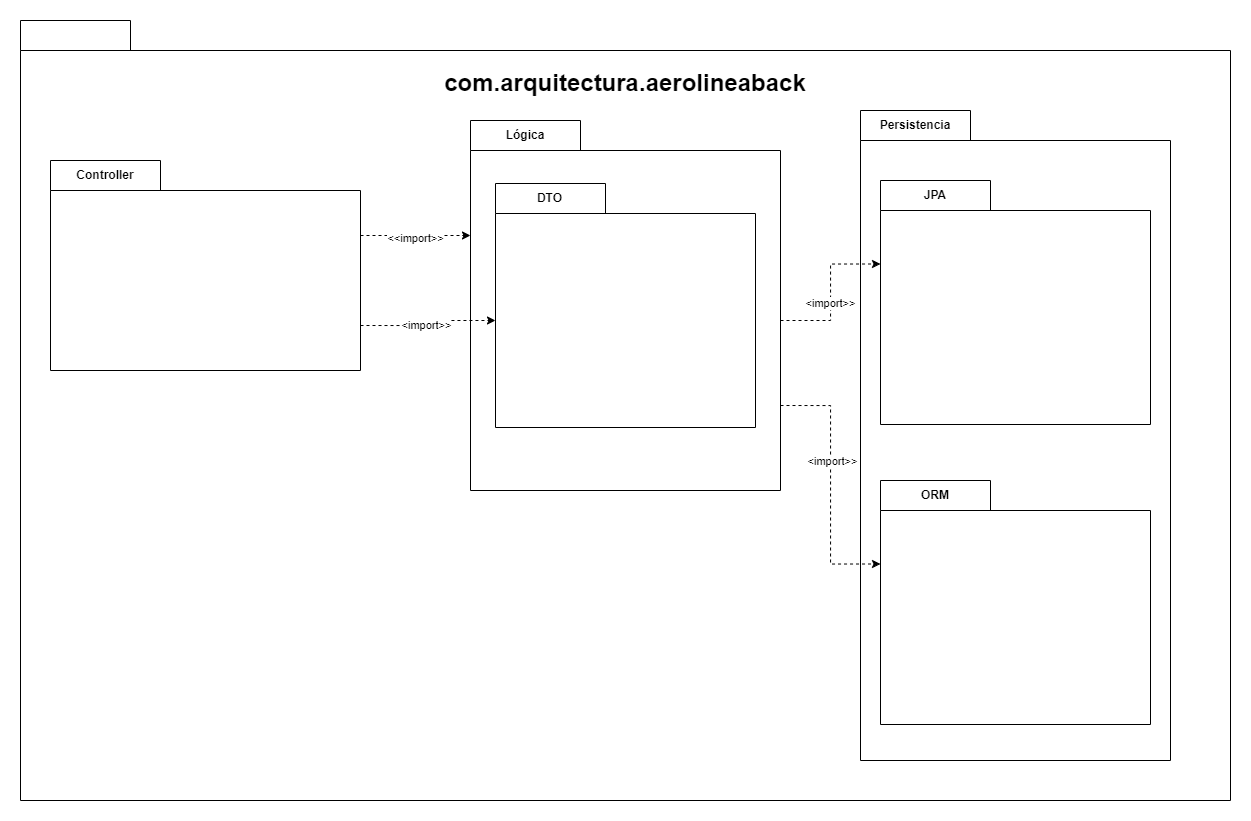

The diagram above was exported from draw.io. Its source (the exported page's mxGraphModel, read from the mxfile embedded in the PNG):
<mxGraphModel dx="1687" dy="908" grid="1" gridSize="10" guides="1" tooltips="1" connect="1" arrows="1" fold="1" page="0" pageScale="1" pageWidth="1600" pageHeight="900" background="none" math="0" shadow="0">
  <root>
    <mxCell id="0" />
    <mxCell id="1" parent="0" />
    <mxCell id="iKyERi_D2OSdJN1ciDJ--1" value="" style="shape=folder;fontStyle=1;tabWidth=110;tabHeight=30;tabPosition=left;html=1;boundedLbl=1;labelInHeader=1;container=1;collapsible=0;whiteSpace=wrap;" parent="1" vertex="1">
      <mxGeometry x="270" y="40" width="1210" height="780" as="geometry" />
    </mxCell>
    <mxCell id="iKyERi_D2OSdJN1ciDJ--2" value="&lt;b&gt;&lt;font style=&quot;font-size: 24px;&quot;&gt;com.arquitectura.aerolineaback&lt;/font&gt;&lt;/b&gt;" style="html=1;strokeColor=none;resizeWidth=1;resizeHeight=1;fillColor=none;part=1;connectable=0;allowArrows=0;deletable=0;whiteSpace=wrap;" parent="iKyERi_D2OSdJN1ciDJ--1" vertex="1">
      <mxGeometry width="1210" height="66.10169491525423" relative="1" as="geometry">
        <mxPoint y="30" as="offset" />
      </mxGeometry>
    </mxCell>
    <mxCell id="iKyERi_D2OSdJN1ciDJ--4" value="Controller" style="shape=folder;fontStyle=1;tabWidth=110;tabHeight=30;tabPosition=left;html=1;boundedLbl=1;labelInHeader=1;container=1;collapsible=0;whiteSpace=wrap;" parent="iKyERi_D2OSdJN1ciDJ--1" vertex="1">
      <mxGeometry x="30" y="140" width="310" height="210" as="geometry" />
    </mxCell>
    <mxCell id="iKyERi_D2OSdJN1ciDJ--5" value="" style="html=1;strokeColor=none;resizeWidth=1;resizeHeight=1;fillColor=none;part=1;connectable=0;allowArrows=0;deletable=0;whiteSpace=wrap;" parent="iKyERi_D2OSdJN1ciDJ--4" vertex="1">
      <mxGeometry width="310" height="17.796610169491526" relative="1" as="geometry">
        <mxPoint y="30" as="offset" />
      </mxGeometry>
    </mxCell>
    <mxCell id="iKyERi_D2OSdJN1ciDJ--6" value="Lógica" style="shape=folder;fontStyle=1;tabWidth=110;tabHeight=30;tabPosition=left;html=1;boundedLbl=1;labelInHeader=1;container=1;collapsible=0;whiteSpace=wrap;" parent="iKyERi_D2OSdJN1ciDJ--1" vertex="1">
      <mxGeometry x="450" y="100" width="310" height="370" as="geometry" />
    </mxCell>
    <mxCell id="iKyERi_D2OSdJN1ciDJ--7" value="" style="html=1;strokeColor=none;resizeWidth=1;resizeHeight=1;fillColor=none;part=1;connectable=0;allowArrows=0;deletable=0;whiteSpace=wrap;" parent="iKyERi_D2OSdJN1ciDJ--6" vertex="1">
      <mxGeometry width="310" height="31.355932203389834" relative="1" as="geometry">
        <mxPoint y="30" as="offset" />
      </mxGeometry>
    </mxCell>
    <mxCell id="iKyERi_D2OSdJN1ciDJ--10" value="DTO" style="shape=folder;fontStyle=1;tabWidth=110;tabHeight=30;tabPosition=left;html=1;boundedLbl=1;labelInHeader=1;container=1;collapsible=0;whiteSpace=wrap;" parent="iKyERi_D2OSdJN1ciDJ--6" vertex="1">
      <mxGeometry x="25" y="63" width="260" height="244" as="geometry" />
    </mxCell>
    <mxCell id="iKyERi_D2OSdJN1ciDJ--11" value="&lt;div&gt;&lt;br&gt;&lt;/div&gt;&lt;div&gt;&lt;br&gt;&lt;/div&gt;" style="html=1;strokeColor=none;resizeWidth=1;resizeHeight=1;fillColor=none;part=1;connectable=0;allowArrows=0;deletable=0;whiteSpace=wrap;" parent="iKyERi_D2OSdJN1ciDJ--10" vertex="1">
      <mxGeometry width="260" height="170.8" relative="1" as="geometry">
        <mxPoint y="30" as="offset" />
      </mxGeometry>
    </mxCell>
    <mxCell id="iKyERi_D2OSdJN1ciDJ--8" value="Persistencia" style="shape=folder;fontStyle=1;tabWidth=110;tabHeight=30;tabPosition=left;html=1;boundedLbl=1;labelInHeader=1;container=1;collapsible=0;whiteSpace=wrap;" parent="iKyERi_D2OSdJN1ciDJ--1" vertex="1">
      <mxGeometry x="840" y="90" width="310" height="650" as="geometry" />
    </mxCell>
    <mxCell id="iKyERi_D2OSdJN1ciDJ--9" value="" style="html=1;strokeColor=none;resizeWidth=1;resizeHeight=1;fillColor=none;part=1;connectable=0;allowArrows=0;deletable=0;whiteSpace=wrap;" parent="iKyERi_D2OSdJN1ciDJ--8" vertex="1">
      <mxGeometry width="310" height="55.08474576271187" relative="1" as="geometry">
        <mxPoint y="30" as="offset" />
      </mxGeometry>
    </mxCell>
    <mxCell id="iKyERi_D2OSdJN1ciDJ--49" value="ORM" style="shape=folder;fontStyle=1;tabWidth=110;tabHeight=30;tabPosition=left;html=1;boundedLbl=1;labelInHeader=1;container=1;collapsible=0;whiteSpace=wrap;" parent="iKyERi_D2OSdJN1ciDJ--8" vertex="1">
      <mxGeometry x="20" y="370" width="270" height="244" as="geometry" />
    </mxCell>
    <mxCell id="iKyERi_D2OSdJN1ciDJ--50" value="&lt;div&gt;&lt;br&gt;&lt;/div&gt;&lt;div&gt;&lt;br&gt;&lt;/div&gt;" style="html=1;strokeColor=none;resizeWidth=1;resizeHeight=1;fillColor=none;part=1;connectable=0;allowArrows=0;deletable=0;whiteSpace=wrap;" parent="iKyERi_D2OSdJN1ciDJ--49" vertex="1">
      <mxGeometry width="270" height="170.8" relative="1" as="geometry">
        <mxPoint y="30" as="offset" />
      </mxGeometry>
    </mxCell>
    <mxCell id="iKyERi_D2OSdJN1ciDJ--15" value="JPA" style="shape=folder;fontStyle=1;tabWidth=110;tabHeight=30;tabPosition=left;html=1;boundedLbl=1;labelInHeader=1;container=1;collapsible=0;whiteSpace=wrap;" parent="iKyERi_D2OSdJN1ciDJ--8" vertex="1">
      <mxGeometry x="20" y="70" width="270" height="244" as="geometry" />
    </mxCell>
    <mxCell id="iKyERi_D2OSdJN1ciDJ--16" value="&lt;div&gt;&lt;br&gt;&lt;/div&gt;&lt;div&gt;&lt;br&gt;&lt;/div&gt;" style="html=1;strokeColor=none;resizeWidth=1;resizeHeight=1;fillColor=none;part=1;connectable=0;allowArrows=0;deletable=0;whiteSpace=wrap;" parent="iKyERi_D2OSdJN1ciDJ--15" vertex="1">
      <mxGeometry width="270" height="170.8" relative="1" as="geometry">
        <mxPoint y="30" as="offset" />
      </mxGeometry>
    </mxCell>
    <mxCell id="qwvh4YJOJLdgXXm_6AOp-1" style="edgeStyle=orthogonalEdgeStyle;rounded=0;orthogonalLoop=1;jettySize=auto;html=1;exitX=0.5;exitY=1;exitDx=0;exitDy=0;exitPerimeter=0;" edge="1" parent="iKyERi_D2OSdJN1ciDJ--1" source="iKyERi_D2OSdJN1ciDJ--4" target="iKyERi_D2OSdJN1ciDJ--4">
      <mxGeometry relative="1" as="geometry" />
    </mxCell>
    <mxCell id="qwvh4YJOJLdgXXm_6AOp-4" style="edgeStyle=orthogonalEdgeStyle;rounded=0;orthogonalLoop=1;jettySize=auto;html=1;exitX=0;exitY=0;exitDx=310;exitDy=165;exitPerimeter=0;entryX=0;entryY=0;entryDx=0;entryDy=137;entryPerimeter=0;dashed=1;" edge="1" parent="iKyERi_D2OSdJN1ciDJ--1" source="iKyERi_D2OSdJN1ciDJ--4" target="iKyERi_D2OSdJN1ciDJ--10">
      <mxGeometry relative="1" as="geometry" />
    </mxCell>
    <mxCell id="qwvh4YJOJLdgXXm_6AOp-11" value="&amp;lt;import&amp;gt;&amp;gt;" style="edgeLabel;html=1;align=center;verticalAlign=middle;resizable=0;points=[];" vertex="1" connectable="0" parent="qwvh4YJOJLdgXXm_6AOp-4">
      <mxGeometry x="-0.0673" y="1" relative="1" as="geometry">
        <mxPoint as="offset" />
      </mxGeometry>
    </mxCell>
    <mxCell id="qwvh4YJOJLdgXXm_6AOp-5" style="edgeStyle=orthogonalEdgeStyle;rounded=0;orthogonalLoop=1;jettySize=auto;html=1;exitX=0;exitY=0;exitDx=310;exitDy=75;exitPerimeter=0;entryX=0;entryY=0;entryDx=0;entryDy=115;entryPerimeter=0;dashed=1;" edge="1" parent="iKyERi_D2OSdJN1ciDJ--1" source="iKyERi_D2OSdJN1ciDJ--4" target="iKyERi_D2OSdJN1ciDJ--6">
      <mxGeometry relative="1" as="geometry" />
    </mxCell>
    <mxCell id="qwvh4YJOJLdgXXm_6AOp-10" value="&amp;lt;&amp;lt;import&amp;gt;&amp;gt;" style="edgeLabel;html=1;align=center;verticalAlign=middle;resizable=0;points=[];" vertex="1" connectable="0" parent="qwvh4YJOJLdgXXm_6AOp-5">
      <mxGeometry x="-0.0208" y="-2" relative="1" as="geometry">
        <mxPoint as="offset" />
      </mxGeometry>
    </mxCell>
    <mxCell id="qwvh4YJOJLdgXXm_6AOp-6" style="edgeStyle=orthogonalEdgeStyle;rounded=0;orthogonalLoop=1;jettySize=auto;html=1;exitX=0;exitY=0;exitDx=310;exitDy=200;exitPerimeter=0;entryX=0;entryY=0;entryDx=0;entryDy=83.5;entryPerimeter=0;dashed=1;" edge="1" parent="iKyERi_D2OSdJN1ciDJ--1" source="iKyERi_D2OSdJN1ciDJ--6" target="iKyERi_D2OSdJN1ciDJ--15">
      <mxGeometry relative="1" as="geometry" />
    </mxCell>
    <mxCell id="qwvh4YJOJLdgXXm_6AOp-12" value="&amp;lt;import&amp;gt;&amp;gt;" style="edgeLabel;html=1;align=center;verticalAlign=middle;resizable=0;points=[];" vertex="1" connectable="0" parent="qwvh4YJOJLdgXXm_6AOp-6">
      <mxGeometry x="-0.5123" y="-4" relative="1" as="geometry">
        <mxPoint x="12" y="-22" as="offset" />
      </mxGeometry>
    </mxCell>
    <mxCell id="qwvh4YJOJLdgXXm_6AOp-7" style="edgeStyle=orthogonalEdgeStyle;rounded=0;orthogonalLoop=1;jettySize=auto;html=1;exitX=0;exitY=0;exitDx=310;exitDy=285;exitPerimeter=0;entryX=0;entryY=0;entryDx=0;entryDy=83.5;entryPerimeter=0;dashed=1;" edge="1" parent="iKyERi_D2OSdJN1ciDJ--1" source="iKyERi_D2OSdJN1ciDJ--6" target="iKyERi_D2OSdJN1ciDJ--49">
      <mxGeometry relative="1" as="geometry" />
    </mxCell>
    <mxCell id="qwvh4YJOJLdgXXm_6AOp-13" value="&amp;lt;import&amp;gt;&amp;gt;" style="edgeLabel;html=1;align=center;verticalAlign=middle;resizable=0;points=[];" vertex="1" connectable="0" parent="qwvh4YJOJLdgXXm_6AOp-7">
      <mxGeometry x="-0.5646" y="1" relative="1" as="geometry">
        <mxPoint y="49" as="offset" />
      </mxGeometry>
    </mxCell>
  </root>
</mxGraphModel>